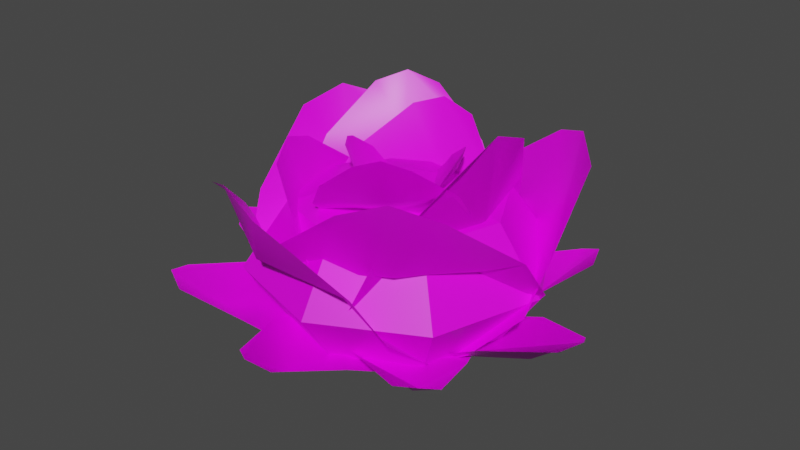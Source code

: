 # Source: bush.blend  (saved by Blender 2.93.20; exported with 4.5.12 LTS)
import bpy
from mathutils import Matrix  # noqa: F401  (used for matrix-valued properties, if any)

bpy.ops.wm.read_factory_settings(use_empty=True)
scene = bpy.context.scene
scene.name = 'Scene'

# ---- collections
col_collection = bpy.data.collections.new('Collection'); scene.collection.children.link(col_collection)

# ---- images (referenced by path relative to the original .blend; pixels are not part of the script)
import os
ASSET_DIR = os.environ.get("B2B_ASSET_DIR", "")  # directory of the original .blend (textures are referenced by path, not embedded)
HERE = os.path.dirname(os.path.abspath(__file__))  # packed textures are extracted next to this script under _unpacked/

def load_image(name, relpath, width, height, colorspace="sRGB"):
    """Load a texture the original file referenced (path relative to the .blend, or extracted next to this script)."""
    p = next((c for c in (os.path.join(HERE, relpath), os.path.join(ASSET_DIR, relpath)) if relpath and os.path.exists(c)), "")
    if p:
        img = bpy.data.images.load(p, check_existing=True)
        img.name = name
    else:  # same state as the original file: an image datablock whose file is absent (Cycles renders it pink)
        img = bpy.data.images.new(name, width, height)
        img.source = "FILE"
        img.filepath = "//" + (relpath or name)
    img.colorspace_settings.name = colorspace
    return img
img_color_png = load_image('color.png', 'color.png', 1024, 1024, 'sRGB')

# ---- materials (node trees are filled in below, after node groups)
mat_material = bpy.data.materials.new('Material')
mat_material.alpha_threshold = 0.0
mat_material.use_backface_culling = True
mat_material.use_transparent_shadow = False
mat_material.line_color = (0.0, 0.0, 0.0, 1.0)

# ---- material node trees
mat_material.use_nodes = True; mat_material.node_tree.nodes.clear()
_N = mat_material.node_tree.nodes; _L = mat_material.node_tree.links
n0 = _N.new('ShaderNodeOutputMaterial'); n0.name = 'Material Output'; n0.location = (300, 300)
n1 = _N.new('ShaderNodeBsdfPrincipled'); n1.name = 'Principled BSDF'; n1.location = (10, 300)
n1.distribution = 'GGX'
n1.subsurface_method = 'BURLEY'
n1.inputs[2].default_value = 0.4
n1.inputs[3].default_value = 1.45
n1.inputs[27].default_value = (0.0, 0.0, 0.0, 1.0)
n1.inputs[28].default_value = 1.0
n2 = _N.new('ShaderNodeTexImage'); n2.name = 'Image Texture'; n2.location = (-489, 241)
n2.image = img_color_png
_L.new(n1.outputs[0], n0.inputs[0])
_L.new(n2.outputs[0], n1.inputs[0])
n0.is_active_output = True

# ---- world
world_world = bpy.data.worlds.new('World'); scene.world = world_world
world_world.use_nodes = True; world_world.node_tree.nodes.clear()
_N = world_world.node_tree.nodes; _L = world_world.node_tree.links
n0 = _N.new('ShaderNodeOutputWorld'); n0.name = 'World Output'; n0.location = (300, 300)
n1 = _N.new('ShaderNodeBackground'); n1.name = 'Background'; n1.location = (10, 300)
n1.inputs[0].default_value = (0.05088, 0.05088, 0.05088, 1.0)
_L.new(n1.outputs[0], n0.inputs[0])
n0.is_active_output = True
world_world.color = (0.05088, 0.05088, 0.05088)
world_world.use_sun_shadow = False
world_world.sun_shadow_jitter_overblur = 0.0

# ---- meshes
me_sphere = bpy.data.meshes.new('Sphere')
me_sphere.from_pydata([(-1.032e-08, 0.8485, 1.01), (-1.032e-08, 1.2, 0.5006), (-1.032e-08, 0.8485, -0.008494), (0.6, 0.6, 1.01), (0.8485, 0.8485, 0.5006), (0.6, 0.6, -0.008494), (0.8485, -9.354e-08, 1.01), (1.2, -5.778e-08, 0.5006), (0.8485, -9.354e-08, -0.008494), (0.6, -0.6, 1.01), (0.8485, -0.8485, 0.5006), (0.6, -0.6, -0.008494), (2.81e-08, -0.8485, 1.01), (-7.661e-09, -1.2, 0.5006), (2.81e-08, -0.8485, -0.008494), (-8.45e-08, -1.704e-07, 1.221), (-0.6, -0.6, 1.01), (-0.8485, -0.8485, 0.5006), (-0.6, -0.6, -0.008494), (-0.8485, -9.354e-08, 1.01), (-1.2, -5.778e-08, 0.5006), (-0.8485, -9.354e-08, -0.008494), (-0.6, 0.6, 1.01), (-0.8485, 0.8485, 0.5006), (-0.6, 0.6, -0.008494)], [], [(2, 1, 4, 5), (0, 15, 3), (1, 0, 3, 4), (4, 3, 6, 7), (5, 4, 7, 8), (3, 15, 6), (6, 15, 9), (7, 6, 9, 10), (8, 7, 10, 11), (11, 10, 13, 14), (9, 15, 12), (10, 9, 12, 13), (14, 13, 17, 18), (12, 15, 16), (13, 12, 16, 17), (18, 17, 20, 21), (16, 15, 19), (24, 2, 5, 8, 11, 14, 18, 21), (17, 16, 19, 20), (21, 20, 23, 24), (19, 15, 22), (20, 19, 22, 23), (24, 23, 1, 2), (22, 15, 0), (23, 22, 0, 1)])
_uv = me_sphere.uv_layers.new(name='UVMap')
_uv.uv.foreach_set('vector', [0.75, 0.25, 0.75, 0.5, 0.625, 0.5, 0.625, 0.25, 0.75, 0.75, 0.6875, 1.0, 0.625, 0.75, 0.75, 0.5, 0.75, 0.75, 0.625, 0.75, 0.625, 0.5, 0.625, 0.5, 0.625, 0.75, 0.5, 0.75, 0.5, 0.5, 0.625, 0.25, 0.625, 0.5, 0.5, 0.5, 0.5, 0.25, 0.625, 0.75, 0.5625, 1.0, 0.5, 0.75, 0.5, 0.75, 0.4375, 1.0, 0.375, 0.75, 0.5, 0.5, 0.5, 0.75, 0.375, 0.75, 0.375, 0.5, 0.5, 0.25, 0.5, 0.5, 0.375, 0.5, 0.375, 0.25, 0.375, 0.25, 0.375, 0.5, 0.25, 0.5, 0.25, 0.25, 0.375, 0.75, 0.3125, 1.0, 0.25, 0.75, 0.375, 0.5, 0.375, 0.75, 0.25, 0.75, 0.25, 0.5, 0.25, 0.25, 0.25, 0.5, 0.125, 0.5, 0.125, 0.25, 0.25, 0.75, 0.1875, 1.0, 0.125, 0.75, 0.25, 0.5, 0.25, 0.75, 0.125, 0.75, 0.125, 0.5, 0.125, 0.25, 0.125, 0.5, 0.0, 0.5, 0.0, 0.25, 0.125, 0.75, 0.0625, 1.0, 0.0, 0.75, 0.875, 0.25, 0.75, 0.25, 0.625, 0.25, 0.5, 0.25, 0.375, 0.25, 0.25, 0.25, 0.125, 0.25, 1.0, 0.25, 0.125, 0.5, 0.125, 0.75, 0.0, 0.75, 0.0, 0.5, 1.0, 0.25, 1.0, 0.5, 0.875, 0.5, 0.875, 0.25, 1.0, 0.75, 0.9375, 1.0, 0.875, 0.75, 1.0, 0.5, 1.0, 0.75, 0.875, 0.75, 0.875, 0.5, 0.875, 0.25, 0.875, 0.5, 0.75, 0.5, 0.75, 0.25, 0.875, 0.75, 0.8125, 1.0, 0.75, 0.75, 0.875, 0.5, 0.875, 0.75, 0.75, 0.75, 0.75, 0.5])
me_sphere.materials.append(mat_material)
me_sphere.use_remesh_fix_poles = True
me_sphere.use_remesh_preserve_attributes = False
me_sphere.update()
me_plane_003 = bpy.data.meshes.new('Plane.003')
me_plane_003.from_pydata([(-0.2228, -0.5104, -0.1949), (0.8222, -0.3531, 1.554), (-0.2228, 0.5104, -0.1949), (0.8222, 0.3603, 1.554), (-0.2228, 2.569e-08, -0.1949), (0.8438, 0.003623, 1.688), (0.3716, -1.0, 0.6092), (0.3716, 1.0, 0.6092), (0.3716, -8.182e-08, 0.6092), (0.4965, -0.8591, 0.9855), (0.4965, 0.8591, 0.9855), (0.7787, -1.399e-07, 1.035), (0.07442, 0.8974, 0.2071), (0.07442, -2.92e-08, 0.2071), (0.07442, -0.8974, 0.2071), (0.3517, -0.3749, -0.2086), (1.127, 0.795, 1.276), (-0.4305, 0.2809, -0.2086), (0.5805, 1.253, 1.276), (-0.0394, -0.047, -0.2086), (0.8858, 1.062, 1.403), (1.21, -0.1127, 0.4499), (-0.3223, 1.172, 0.4499), (0.4441, 0.5297, 0.4499), (1.233, 0.1329, 0.7908), (-0.08427, 1.237, 0.7908), (0.758, 0.9043, 0.7792), (-0.4854, 0.8179, 0.1207), (0.2023, 0.2414, 0.1207), (0.8901, -0.3352, 0.1207), (0.4774, -0.3541, 0.4605), (0.1976, 0.5912, 1.504), (-0.2286, -0.4793, 0.4605), (-0.2958, 0.5038, 1.504), (0.1244, -0.4167, 0.4605), (-0.05521, 0.5819, 1.592), (0.7238, 0.2264, 0.923), (-0.6595, -0.0188, 0.923), (0.03214, 0.1038, 0.923), (0.6015, 0.3492, 1.162), (-0.5869, 0.1385, 1.162), (-0.02779, 0.4418, 1.154), (-0.5424, -0.2665, 0.6918), (0.07828, -0.1564, 0.6918), (0.699, -0.0464, 0.6918), (0.3077, 0.4118, -0.2086), (-0.9795, 0.9711, 1.276), (-0.2014, -0.4729, -0.2086), (-1.335, 0.3528, 1.276), (0.05315, -0.03059, -0.2086), (-1.201, 0.6868, 1.403), (-0.1003, 1.212, 0.4499), (-1.098, -0.5219, 0.4499), (-0.5991, 0.3448, 0.4499), (-0.346, 1.19, 0.7908), (-1.203, -0.2989, 0.7908), (-1.023, 0.5886, 0.7792), (-0.7206, -0.6207, 0.1207), (-0.273, 0.1571, 0.1207), (0.1746, 0.9349, 0.1207), (0.1989, 0.3498, 0.1271), (-0.7967, -0.1474, 1.305), (0.4771, -0.4102, 0.1271), (-0.6022, -0.6787, 1.305), (0.338, -0.03018, 0.1271), (-0.7366, -0.4266, 1.405), (-0.4949, 0.5093, 0.6493), (0.05024, -0.9799, 0.6493), (-0.2223, -0.2353, 0.6493), (-0.6072, 0.3492, 0.9195), (-0.1389, -0.9302, 0.9195), (-0.5862, -0.3685, 0.9103), (0.3025, -0.801, 0.3882), (0.05784, -0.1327, 0.3882), (-0.1868, 0.5355, 0.3882), (-0.4592, 0.2311, -0.2086), (-0.7852, -1.134, 1.276), (0.5008, -0.1158, -0.2086), (-0.1142, -1.376, 1.276), (0.02084, 0.05768, -0.2086), (-0.4666, -1.302, 1.403), (-1.175, -0.3103, 0.4499), (0.7056, -0.9899, 0.4499), (-0.2349, -0.6501, 0.4499), (-1.112, -0.5485, 0.7908), (0.5043, -1.132, 0.7908), (-0.401, -1.11, 0.7792), (0.737, -0.6012, 0.1207), (-0.107, -0.2962, 0.1207), (-0.9511, 0.008764, 0.1207), (-0.438, -0.01832, -0.09459), (0.3987, -1.145, 1.39), (0.4445, 0.4945, -0.09459), (1.016, -0.7868, 1.39), (0.003258, 0.2381, -0.09459), (0.7321, -1.009, 1.517), (-0.4833, -0.915, 0.5639), (1.246, 0.0898, 0.5639), (0.3814, -0.4126, 0.5639), (-0.2598, -1.019, 0.9048), (1.226, -0.156, 0.9048), (0.6269, -0.8352, 0.8932), (0.9683, 0.3636, 0.2347), (0.1923, -0.08726, 0.2347), (-0.5836, -0.5381, 0.2347), (-0.1928, -0.2076, 0.7498), (0.2803, -0.8448, 1.59), (0.3062, 0.08239, 0.7498), (0.6291, -0.6421, 1.59), (0.05672, -0.0626, 0.7498), (0.4689, -0.7678, 1.661), (-0.2184, -0.7146, 1.122), (0.7594, -0.1465, 1.122), (0.2705, -0.4305, 1.122), (-0.09201, -0.7736, 1.315), (0.7481, -0.2854, 1.315), (0.4094, -0.6695, 1.308), (0.6024, 0.008377, 0.936), (0.1636, -0.2466, 0.936), (-0.2751, -0.5015, 0.936), (0.2754, 0.1643, 0.464), (-0.3775, 0.9293, 1.528), (-0.3306, -0.2452, 0.464), (-0.8012, 0.6431, 1.528), (-0.0276, -0.04046, 0.464), (-0.6093, 0.8158, 1.619), (0.2642, 0.8076, 0.9359), (-0.9233, 0.005154, 0.9359), (-0.3296, 0.4064, 0.9359), (0.09934, 0.8713, 1.18), (-0.9209, 0.1819, 1.18), (-0.5256, 0.6966, 1.172), (-0.7114, -0.1771, 0.7), (-0.1786, 0.183, 0.7), (0.3543, 0.543, 0.7), (0.1929, -0.1176, 1.02), (0.4836, 0.1011, 1.405), (0.0585, 0.1102, 1.02), (0.3896, 0.2604, 1.405), (0.1257, -0.003692, 1.02), (0.4477, 0.1873, 1.437), (0.4254, -0.1278, 1.19), (0.162, 0.3187, 1.19), (0.2937, 0.09541, 1.19), (0.4521, -0.06973, 1.279), (0.2258, 0.3139, 1.279), (0.4028, 0.1598, 1.276), (0.09154, 0.2462, 1.105), (0.2097, 0.04586, 1.105), (0.3279, -0.1545, 1.105), (-0.06259, 0.07982, 1.02), (-0.3764, -0.1041, 1.405), (0.04479, -0.162, 1.02), (-0.3014, -0.2732, 1.405), (-0.008901, -0.04108, 1.02), (-0.3507, -0.1939, 1.437), (-0.2924, 0.1166, 1.19), (-0.08198, -0.3571, 1.19), (-0.1872, -0.1202, 1.19), (-0.3255, 0.06198, 1.279), (-0.1448, -0.3451, 1.279), (-0.3029, -0.1717, 1.276), (-0.003636, -0.2933, 1.105), (-0.09804, -0.08066, 1.105), (-0.1924, 0.1319, 1.105), (0.06527, -0.1944, -0.006822), (1.071, 1.058, 0.3291), (-0.2695, 0.126, -0.05103), (0.837, 1.282, 0.2982), (-0.1021, -0.0342, -0.02892), (1.013, 1.239, 0.3744), (0.755, 0.2505, 0.1051), (0.0991, 0.8782, 0.01846), (0.427, 0.5644, 0.06176), (0.8986, 0.514, 0.2315), (0.3351, 1.053, 0.157), (0.7422, 0.918, 0.05571), (-0.1318, 0.5467, -0.02245), (0.1625, 0.2651, 0.01642), (0.4568, -0.01654, 0.05528), (-0.07702, -0.1964, -0.006822), (1.529, -0.1605, 0.3291), (-0.04713, 0.266, -0.05103), (1.55, 0.1627, 0.2982), (-0.06208, 0.0348, -0.02892), (1.63, 0.0003422, 0.3744), (0.7073, -0.4382, 0.1051), (0.7659, 0.4677, 0.01846), (0.7366, 0.01472, 0.06176), (1.001, -0.3787, 0.2315), (1.052, 0.3996, 0.157), (1.21, 0.001, 0.05571), (0.3635, 0.4313, -0.02245), (0.3373, 0.02476, 0.01642), (0.311, -0.3817, 0.05528), (-0.2344, -0.05183, -0.006822), (0.9067, -1.183, 0.3291), (0.1191, 0.2477, -0.05103), (1.154, -0.9734, 0.2982), (-0.05766, 0.09793, -0.02892), (1.093, -1.144, 0.3744), (0.1362, -0.7842, 0.1051), (0.8288, -0.1973, 0.01846), (0.4825, -0.4907, 0.06176), (0.3832, -0.9544, 0.2315), (0.9782, -0.4502, 0.157), (0.8014, -0.841, 0.05571), (0.5232, 0.06694, -0.02245), (0.2124, -0.1964, 0.01642), (-0.09837, -0.4597, 0.05528), (-0.2046, 0.07893, -0.006822), (-0.1667, -1.527, 0.3291), (0.2578, 0.0496, -0.05103), (0.1565, -1.548, 0.2982), (0.02664, 0.06427, -0.02892), (-0.005732, -1.628, 0.3744), (-0.4454, -0.7057, 0.1051), (0.4605, -0.7631, 0.01846), (0.007547, -0.7344, 0.06176), (-0.3855, -0.9997, 0.2315), (0.3928, -1.049, 0.157), (-0.005592, -1.208, 0.05571), (0.4236, -0.3609, -0.02245), (0.01709, -0.3351, 0.01642), (-0.3894, -0.3093, 0.05528), (-0.1739, 0.1198, -0.006822), (-1.36, -0.9643, 0.3291), (0.1078, -0.248, -0.05103), (-1.163, -1.221, 0.2982), (-0.03306, -0.06413, -0.02892), (-1.33, -1.152, 0.3744), (-0.9236, -0.2143, 0.1051), (-0.3715, -0.9349, 0.01846), (-0.6476, -0.5746, 0.06176), (-1.106, -0.4527, 0.2315), (-0.6315, -1.072, 0.157), (-1.013, -0.8759, 0.05571), (-0.09258, -0.6427, -0.02245), (-0.3403, -0.3194, 0.01642), (-0.5881, 0.003959, 0.05528), (-0.03465, 0.3398, -0.006822), (-1.627, 0.1297, 0.3291), (-0.01417, -0.1231, -0.05103), (-1.613, -0.1938, 0.2982), (-0.02441, 0.1083, -0.02892), (-1.711, -0.04119, 0.3744), (-0.8406, 0.495, 0.1051), (-0.8005, -0.4119, 0.01846), (-0.8205, 0.04157, 0.06176), (-1.126, 0.4039, 0.2315), (-1.092, -0.3753, 0.157), (-1.293, 0.003796, 0.05571), (-0.4045, -0.332, -0.02245), (-0.4225, 0.07496, 0.01642), (-0.4405, 0.4819, 0.05528), (0.006656, 0.2709, -0.006822), (-1.234, 1.292, 0.3291), (-0.3176, -0.05995, -0.05103), (-1.461, 1.06, 0.2982), (-0.1555, 0.1055, -0.02892), (-1.416, 1.236, 0.3744), (-0.4299, 0.9659, 0.1051), (-1.065, 0.3176, 0.01846), (-0.7477, 0.6418, 0.06176), (-0.6916, 1.113, 0.2315), (-1.238, 0.5557, 0.157), (-1.098, 0.9611, 0.05571), (-0.7367, 0.08272, -0.02245), (-0.4516, 0.3736, 0.01642), (-0.1664, 0.6645, 0.05528), (0.215, 0.357, 0.01945), (0.1189, 1.587, 0.2774), (-0.1407, 0.3602, -0.01449), (-0.1297, 1.589, 0.2536), (0.03715, 0.3586, 0.002479), (-0.008745, 1.657, 0.3121), (0.3669, 0.9685, 0.1053), (-0.33, 0.9747, 0.03885), (0.01842, 0.9716, 0.0721), (0.3086, 1.191, 0.2024), (-0.2901, 1.197, 0.1452), (0.008708, 1.335, 0.06745), (-0.2849, 0.6679, 0.007453), (0.02779, 0.6651, 0.03729), (0.3405, 0.6623, 0.06712)], [], [(11, 10, 3, 5), (9, 11, 5, 1), (14, 13, 8, 6), (13, 12, 7, 8), (6, 8, 11, 9), (8, 7, 10, 11), (4, 2, 12, 13), (0, 4, 13, 14), (26, 25, 18, 20), (24, 26, 20, 16), (29, 28, 23, 21), (28, 27, 22, 23), (21, 23, 26, 24), (23, 22, 25, 26), (19, 17, 27, 28), (15, 19, 28, 29), (41, 40, 33, 35), (39, 41, 35, 31), (44, 43, 38, 36), (43, 42, 37, 38), (36, 38, 41, 39), (38, 37, 40, 41), (34, 32, 42, 43), (30, 34, 43, 44), (56, 55, 48, 50), (54, 56, 50, 46), (59, 58, 53, 51), (58, 57, 52, 53), (51, 53, 56, 54), (53, 52, 55, 56), (49, 47, 57, 58), (45, 49, 58, 59), (71, 70, 63, 65), (69, 71, 65, 61), (74, 73, 68, 66), (73, 72, 67, 68), (66, 68, 71, 69), (68, 67, 70, 71), (64, 62, 72, 73), (60, 64, 73, 74), (86, 85, 78, 80), (84, 86, 80, 76), (89, 88, 83, 81), (88, 87, 82, 83), (81, 83, 86, 84), (83, 82, 85, 86), (79, 77, 87, 88), (75, 79, 88, 89), (101, 100, 93, 95), (99, 101, 95, 91), (104, 103, 98, 96), (103, 102, 97, 98), (96, 98, 101, 99), (98, 97, 100, 101), (94, 92, 102, 103), (90, 94, 103, 104), (116, 115, 108, 110), (114, 116, 110, 106), (119, 118, 113, 111), (118, 117, 112, 113), (111, 113, 116, 114), (113, 112, 115, 116), (109, 107, 117, 118), (105, 109, 118, 119), (131, 130, 123, 125), (129, 131, 125, 121), (134, 133, 128, 126), (133, 132, 127, 128), (126, 128, 131, 129), (128, 127, 130, 131), (124, 122, 132, 133), (120, 124, 133, 134), (146, 145, 138, 140), (144, 146, 140, 136), (149, 148, 143, 141), (148, 147, 142, 143), (141, 143, 146, 144), (143, 142, 145, 146), (139, 137, 147, 148), (135, 139, 148, 149), (161, 155, 153, 160), (159, 151, 155, 161), (164, 156, 158, 163), (163, 158, 157, 162), (156, 159, 161, 158), (158, 161, 160, 157), (154, 163, 162, 152), (150, 164, 163, 154), (176, 175, 168, 170), (174, 176, 170, 166), (179, 178, 173, 171), (178, 177, 172, 173), (171, 173, 176, 174), (173, 172, 175, 176), (169, 167, 177, 178), (165, 169, 178, 179), (191, 190, 183, 185), (189, 191, 185, 181), (194, 193, 188, 186), (193, 192, 187, 188), (186, 188, 191, 189), (188, 187, 190, 191), (184, 182, 192, 193), (180, 184, 193, 194), (206, 205, 198, 200), (204, 206, 200, 196), (209, 208, 203, 201), (208, 207, 202, 203), (201, 203, 206, 204), (203, 202, 205, 206), (199, 197, 207, 208), (195, 199, 208, 209), (221, 220, 213, 215), (219, 221, 215, 211), (224, 223, 218, 216), (223, 222, 217, 218), (216, 218, 221, 219), (218, 217, 220, 221), (214, 212, 222, 223), (210, 214, 223, 224), (236, 235, 228, 230), (234, 236, 230, 226), (239, 238, 233, 231), (238, 237, 232, 233), (231, 233, 236, 234), (233, 232, 235, 236), (229, 227, 237, 238), (225, 229, 238, 239), (251, 250, 243, 245), (249, 251, 245, 241), (254, 253, 248, 246), (253, 252, 247, 248), (246, 248, 251, 249), (248, 247, 250, 251), (244, 242, 252, 253), (240, 244, 253, 254), (266, 265, 258, 260), (264, 266, 260, 256), (269, 268, 263, 261), (268, 267, 262, 263), (261, 263, 266, 264), (263, 262, 265, 266), (259, 257, 267, 268), (255, 259, 268, 269), (281, 280, 273, 275), (279, 281, 275, 271), (284, 283, 278, 276), (283, 282, 277, 278), (276, 278, 281, 279), (278, 277, 280, 281), (274, 272, 282, 283), (270, 274, 283, 284)])
_uv = me_plane_003.uv_layers.new(name='UVMap')
_uv.uv.foreach_set('vector', [0.75, 0.5, 0.75, 1.0, 1.0, 1.0, 1.0, 0.5, 0.75, 0.0, 0.75, 0.5, 1.0, 0.5, 1.0, 0.0, 0.25, 0.0, 0.25, 0.5, 0.5, 0.5, 0.5, 0.0, 0.25, 0.5, 0.25, 1.0, 0.5, 1.0, 0.5, 0.5, 0.5, 0.0, 0.5, 0.5, 0.75, 0.5, 0.75, 0.0, 0.5, 0.5, 0.5, 1.0, 0.75, 1.0, 0.75, 0.5, 0.0, 0.5, 0.0, 1.0, 0.25, 1.0, 0.25, 0.5, 0.0, 0.0, 0.0, 0.5, 0.25, 0.5, 0.25, 0.0, 0.75, 0.5, 0.75, 1.0, 1.0, 1.0, 1.0, 0.5, 0.75, 0.0, 0.75, 0.5, 1.0, 0.5, 1.0, 0.0, 0.25, 0.0, 0.25, 0.5, 0.5, 0.5, 0.5, 0.0, 0.25, 0.5, 0.25, 1.0, 0.5, 1.0, 0.5, 0.5, 0.5, 0.0, 0.5, 0.5, 0.75, 0.5, 0.75, 0.0, 0.5, 0.5, 0.5, 1.0, 0.75, 1.0, 0.75, 0.5, 0.0, 0.5, 0.0, 1.0, 0.25, 1.0, 0.25, 0.5, 0.0, 0.0, 0.0, 0.5, 0.25, 0.5, 0.25, 0.0, 0.75, 0.5, 0.75, 1.0, 1.0, 1.0, 1.0, 0.5, 0.75, 0.0, 0.75, 0.5, 1.0, 0.5, 1.0, 0.0, 0.25, 0.0, 0.25, 0.5, 0.5, 0.5, 0.5, 0.0, 0.25, 0.5, 0.25, 1.0, 0.5, 1.0, 0.5, 0.5, 0.5, 0.0, 0.5, 0.5, 0.75, 0.5, 0.75, 0.0, 0.5, 0.5, 0.5, 1.0, 0.75, 1.0, 0.75, 0.5, 0.0, 0.5, 0.0, 1.0, 0.25, 1.0, 0.25, 0.5, 0.0, 0.0, 0.0, 0.5, 0.25, 0.5, 0.25, 0.0, 0.75, 0.5, 0.75, 1.0, 1.0, 1.0, 1.0, 0.5, 0.75, 0.0, 0.75, 0.5, 1.0, 0.5, 1.0, 0.0, 0.25, 0.0, 0.25, 0.5, 0.5, 0.5, 0.5, 0.0, 0.25, 0.5, 0.25, 1.0, 0.5, 1.0, 0.5, 0.5, 0.5, 0.0, 0.5, 0.5, 0.75, 0.5, 0.75, 0.0, 0.5, 0.5, 0.5, 1.0, 0.75, 1.0, 0.75, 0.5, 0.0, 0.5, 0.0, 1.0, 0.25, 1.0, 0.25, 0.5, 0.0, 0.0, 0.0, 0.5, 0.25, 0.5, 0.25, 0.0, 0.75, 0.5, 0.75, 1.0, 1.0, 1.0, 1.0, 0.5, 0.75, 0.0, 0.75, 0.5, 1.0, 0.5, 1.0, 0.0, 0.25, 0.0, 0.25, 0.5, 0.5, 0.5, 0.5, 0.0, 0.25, 0.5, 0.25, 1.0, 0.5, 1.0, 0.5, 0.5, 0.5, 0.0, 0.5, 0.5, 0.75, 0.5, 0.75, 0.0, 0.5, 0.5, 0.5, 1.0, 0.75, 1.0, 0.75, 0.5, 0.0, 0.5, 0.0, 1.0, 0.25, 1.0, 0.25, 0.5, 0.0, 0.0, 0.0, 0.5, 0.25, 0.5, 0.25, 0.0, 0.75, 0.5, 0.75, 1.0, 1.0, 1.0, 1.0, 0.5, 0.75, 0.0, 0.75, 0.5, 1.0, 0.5, 1.0, 0.0, 0.25, 0.0, 0.25, 0.5, 0.5, 0.5, 0.5, 0.0, 0.25, 0.5, 0.25, 1.0, 0.5, 1.0, 0.5, 0.5, 0.5, 0.0, 0.5, 0.5, 0.75, 0.5, 0.75, 0.0, 0.5, 0.5, 0.5, 1.0, 0.75, 1.0, 0.75, 0.5, 0.0, 0.5, 0.0, 1.0, 0.25, 1.0, 0.25, 0.5, 0.0, 0.0, 0.0, 0.5, 0.25, 0.5, 0.25, 0.0, 0.75, 0.5, 0.75, 1.0, 1.0, 1.0, 1.0, 0.5, 0.75, 0.0, 0.75, 0.5, 1.0, 0.5, 1.0, 0.0, 0.25, 0.0, 0.25, 0.5, 0.5, 0.5, 0.5, 0.0, 0.25, 0.5, 0.25, 1.0, 0.5, 1.0, 0.5, 0.5, 0.5, 0.0, 0.5, 0.5, 0.75, 0.5, 0.75, 0.0, 0.5, 0.5, 0.5, 1.0, 0.75, 1.0, 0.75, 0.5, 0.0, 0.5, 0.0, 1.0, 0.25, 1.0, 0.25, 0.5, 0.0, 0.0, 0.0, 0.5, 0.25, 0.5, 0.25, 0.0, 0.75, 0.5, 0.75, 1.0, 1.0, 1.0, 1.0, 0.5, 0.75, 0.0, 0.75, 0.5, 1.0, 0.5, 1.0, 0.0, 0.25, 0.0, 0.25, 0.5, 0.5, 0.5, 0.5, 0.0, 0.25, 0.5, 0.25, 1.0, 0.5, 1.0, 0.5, 0.5, 0.5, 0.0, 0.5, 0.5, 0.75, 0.5, 0.75, 0.0, 0.5, 0.5, 0.5, 1.0, 0.75, 1.0, 0.75, 0.5, 0.0, 0.5, 0.0, 1.0, 0.25, 1.0, 0.25, 0.5, 0.0, 0.0, 0.0, 0.5, 0.25, 0.5, 0.25, 0.0, 0.75, 0.5, 0.75, 1.0, 1.0, 1.0, 1.0, 0.5, 0.75, 0.0, 0.75, 0.5, 1.0, 0.5, 1.0, 0.0, 0.25, 0.0, 0.25, 0.5, 0.5, 0.5, 0.5, 0.0, 0.25, 0.5, 0.25, 1.0, 0.5, 1.0, 0.5, 0.5, 0.5, 0.0, 0.5, 0.5, 0.75, 0.5, 0.75, 0.0, 0.5, 0.5, 0.5, 1.0, 0.75, 1.0, 0.75, 0.5, 0.0, 0.5, 0.0, 1.0, 0.25, 1.0, 0.25, 0.5, 0.0, 0.0, 0.0, 0.5, 0.25, 0.5, 0.25, 0.0, 0.75, 0.5, 0.75, 1.0, 1.0, 1.0, 1.0, 0.5, 0.75, 0.0, 0.75, 0.5, 1.0, 0.5, 1.0, 0.0, 0.25, 0.0, 0.25, 0.5, 0.5, 0.5, 0.5, 0.0, 0.25, 0.5, 0.25, 1.0, 0.5, 1.0, 0.5, 0.5, 0.5, 0.0, 0.5, 0.5, 0.75, 0.5, 0.75, 0.0, 0.5, 0.5, 0.5, 1.0, 0.75, 1.0, 0.75, 0.5, 0.0, 0.5, 0.0, 1.0, 0.25, 1.0, 0.25, 0.5, 0.0, 0.0, 0.0, 0.5, 0.25, 0.5, 0.25, 0.0, 0.75, 0.5, 1.0, 0.5, 1.0, 1.0, 0.75, 1.0, 0.75, 0.0, 1.0, 0.0, 1.0, 0.5, 0.75, 0.5, 0.25, 0.0, 0.5, 0.0, 0.5, 0.5, 0.25, 0.5, 0.25, 0.5, 0.5, 0.5, 0.5, 1.0, 0.25, 1.0, 0.5, 0.0, 0.75, 0.0, 0.75, 0.5, 0.5, 0.5, 0.5, 0.5, 0.75, 0.5, 0.75, 1.0, 0.5, 1.0, 0.0, 0.5, 0.25, 0.5, 0.25, 1.0, 0.0, 1.0, 0.0, 0.0, 0.25, 0.0, 0.25, 0.5, 0.0, 0.5, 0.75, 0.5, 0.75, 1.0, 1.0, 1.0, 1.0, 0.5, 0.75, 0.0, 0.75, 0.5, 1.0, 0.5, 1.0, 0.0, 0.25, 0.0, 0.25, 0.5, 0.5, 0.5, 0.5, 0.0, 0.25, 0.5, 0.25, 1.0, 0.5, 1.0, 0.5, 0.5, 0.5, 0.0, 0.5, 0.5, 0.75, 0.5, 0.75, 0.0, 0.5, 0.5, 0.5, 1.0, 0.75, 1.0, 0.75, 0.5, 0.0, 0.5, 0.0, 1.0, 0.25, 1.0, 0.25, 0.5, 0.0, 0.0, 0.0, 0.5, 0.25, 0.5, 0.25, 0.0, 0.75, 0.5, 0.75, 1.0, 1.0, 1.0, 1.0, 0.5, 0.75, 0.0, 0.75, 0.5, 1.0, 0.5, 1.0, 0.0, 0.25, 0.0, 0.25, 0.5, 0.5, 0.5, 0.5, 0.0, 0.25, 0.5, 0.25, 1.0, 0.5, 1.0, 0.5, 0.5, 0.5, 0.0, 0.5, 0.5, 0.75, 0.5, 0.75, 0.0, 0.5, 0.5, 0.5, 1.0, 0.75, 1.0, 0.75, 0.5, 0.0, 0.5, 0.0, 1.0, 0.25, 1.0, 0.25, 0.5, 0.0, 0.0, 0.0, 0.5, 0.25, 0.5, 0.25, 0.0, 0.75, 0.5, 0.75, 1.0, 1.0, 1.0, 1.0, 0.5, 0.75, 0.0, 0.75, 0.5, 1.0, 0.5, 1.0, 0.0, 0.25, 0.0, 0.25, 0.5, 0.5, 0.5, 0.5, 0.0, 0.25, 0.5, 0.25, 1.0, 0.5, 1.0, 0.5, 0.5, 0.5, 0.0, 0.5, 0.5, 0.75, 0.5, 0.75, 0.0, 0.5, 0.5, 0.5, 1.0, 0.75, 1.0, 0.75, 0.5, 0.0, 0.5, 0.0, 1.0, 0.25, 1.0, 0.25, 0.5, 0.0, 0.0, 0.0, 0.5, 0.25, 0.5, 0.25, 0.0, 0.75, 0.5, 0.75, 1.0, 1.0, 1.0, 1.0, 0.5, 0.75, 0.0, 0.75, 0.5, 1.0, 0.5, 1.0, 0.0, 0.25, 0.0, 0.25, 0.5, 0.5, 0.5, 0.5, 0.0, 0.25, 0.5, 0.25, 1.0, 0.5, 1.0, 0.5, 0.5, 0.5, 0.0, 0.5, 0.5, 0.75, 0.5, 0.75, 0.0, 0.5, 0.5, 0.5, 1.0, 0.75, 1.0, 0.75, 0.5, 0.0, 0.5, 0.0, 1.0, 0.25, 1.0, 0.25, 0.5, 0.0, 0.0, 0.0, 0.5, 0.25, 0.5, 0.25, 0.0, 0.75, 0.5, 0.75, 1.0, 1.0, 1.0, 1.0, 0.5, 0.75, 0.0, 0.75, 0.5, 1.0, 0.5, 1.0, 0.0, 0.25, 0.0, 0.25, 0.5, 0.5, 0.5, 0.5, 0.0, 0.25, 0.5, 0.25, 1.0, 0.5, 1.0, 0.5, 0.5, 0.5, 0.0, 0.5, 0.5, 0.75, 0.5, 0.75, 0.0, 0.5, 0.5, 0.5, 1.0, 0.75, 1.0, 0.75, 0.5, 0.0, 0.5, 0.0, 1.0, 0.25, 1.0, 0.25, 0.5, 0.0, 0.0, 0.0, 0.5, 0.25, 0.5, 0.25, 0.0, 0.75, 0.5, 0.75, 1.0, 1.0, 1.0, 1.0, 0.5, 0.75, 0.0, 0.75, 0.5, 1.0, 0.5, 1.0, 0.0, 0.25, 0.0, 0.25, 0.5, 0.5, 0.5, 0.5, 0.0, 0.25, 0.5, 0.25, 1.0, 0.5, 1.0, 0.5, 0.5, 0.5, 0.0, 0.5, 0.5, 0.75, 0.5, 0.75, 0.0, 0.5, 0.5, 0.5, 1.0, 0.75, 1.0, 0.75, 0.5, 0.0, 0.5, 0.0, 1.0, 0.25, 1.0, 0.25, 0.5, 0.0, 0.0, 0.0, 0.5, 0.25, 0.5, 0.25, 0.0, 0.75, 0.5, 0.75, 1.0, 1.0, 1.0, 1.0, 0.5, 0.75, 0.0, 0.75, 0.5, 1.0, 0.5, 1.0, 0.0, 0.25, 0.0, 0.25, 0.5, 0.5, 0.5, 0.5, 0.0, 0.25, 0.5, 0.25, 1.0, 0.5, 1.0, 0.5, 0.5, 0.5, 0.0, 0.5, 0.5, 0.75, 0.5, 0.75, 0.0, 0.5, 0.5, 0.5, 1.0, 0.75, 1.0, 0.75, 0.5, 0.0, 0.5, 0.0, 1.0, 0.25, 1.0, 0.25, 0.5, 0.0, 0.0, 0.0, 0.5, 0.25, 0.5, 0.25, 0.0, 0.75, 0.5, 0.75, 1.0, 1.0, 1.0, 1.0, 0.5, 0.75, 0.0, 0.75, 0.5, 1.0, 0.5, 1.0, 0.0, 0.25, 0.0, 0.25, 0.5, 0.5, 0.5, 0.5, 0.0, 0.25, 0.5, 0.25, 1.0, 0.5, 1.0, 0.5, 0.5, 0.5, 0.0, 0.5, 0.5, 0.75, 0.5, 0.75, 0.0, 0.5, 0.5, 0.5, 1.0, 0.75, 1.0, 0.75, 0.5, 0.0, 0.5, 0.0, 1.0, 0.25, 1.0, 0.25, 0.5, 0.0, 0.0, 0.0, 0.5, 0.25, 0.5, 0.25, 0.0])
me_plane_003.materials.append(mat_material)
me_plane_003.use_remesh_fix_poles = True
me_plane_003.use_remesh_preserve_attributes = False
me_plane_003.update()
me_plane_003.normals_split_custom_set([tuple(v) for v in zip(*[iter([0.9227, -0.01635, -0.3852, 0.9121, 0.145, -0.3834, 0.9563, 0.1907, -0.2217, 0.975, -0.01437, -0.2218, 0.9091, -0.1773, -0.3769, 0.9227, -0.01635, -0.3852, 0.975, -0.01435, -0.2218, 0.9524, -0.2188, -0.2125, 0.8064, -0.01835, -0.5911, 0.8064, -0.01835, -0.5911, 0.8259, -0.01811, -0.5635, 0.824, -0.07453, -0.5617, 0.8064, -0.01835, -0.5911, 0.8064, -0.01835, -0.5911, 0.8252, 0.03841, -0.5635, 0.8259, -0.0181, -0.5635, 0.824, -0.07452, -0.5617, 0.8259, -0.01811, -0.5635, 0.9227, -0.01636, -0.3852, 0.9091, -0.1773, -0.377, 0.8259, -0.01809, -0.5635, 0.8252, 0.0384, -0.5635, 0.9121, 0.145, -0.3834, 0.9227, -0.01635, -0.3852, 0.8064, -0.01835, -0.5911, 0.8064, -0.01835, -0.5911, 0.8064, -0.01835, -0.5911, 0.8064, -0.01835, -0.5911, 0.8064, -0.01835, -0.5911, 0.8064, -0.01835, -0.5911, 0.8064, -0.01835, -0.5911, 0.8064, -0.01835, -0.5911, 0.5337, 0.6106, -0.585, 0.4041, 0.7072, -0.5801, 0.4213, 0.7972, -0.4324, 0.5896, 0.6788, -0.4377, 0.6494, 0.4981, -0.5746, 0.5337, 0.6107, -0.585, 0.5896, 0.6788, -0.4377, 0.733, 0.5315, -0.4245, 0.4314, 0.4876, -0.759, 0.4314, 0.4876, -0.759, 0.4475, 0.507, -0.7366, 0.4897, 0.4695, -0.7347, 0.4314, 0.4876, -0.759, 0.4314, 0.4876, -0.759, 0.4039, 0.543, -0.7362, 0.4475, 0.507, -0.7366, 0.4897, 0.4695, -0.7347, 0.4476, 0.507, -0.7366, 0.5337, 0.6106, -0.585, 0.6494, 0.4981, -0.5746, 0.4475, 0.507, -0.7366, 0.404, 0.543, -0.7362, 0.4041, 0.7072, -0.5801, 0.5337, 0.6106, -0.585, 0.4314, 0.4876, -0.759, 0.4314, 0.4876, -0.759, 0.4314, 0.4876, -0.759, 0.4314, 0.4876, -0.759, 0.4313, 0.4877, -0.759, 0.4313, 0.4877, -0.759, 0.4313, 0.4877, -0.759, 0.4313, 0.4877, -0.759, -0.1316, 0.7961, -0.5906, -0.2888, 0.7589, -0.5836, -0.3451, 0.8312, -0.4359, -0.1462, 0.884, -0.444, 0.02912, 0.8125, -0.5822, -0.1316, 0.7962, -0.5906, -0.1462, 0.884, -0.444, 0.05882, 0.8994, -0.4332, -0.1051, 0.6372, -0.7635, -0.1051, 0.6372, -0.7635, -0.1092, 0.6622, -0.7413, -0.05337, 0.6704, -0.7401, -0.1051, 0.6372, -0.7635, -0.1051, 0.6372, -0.7635, -0.1648, 0.6519, -0.7402, -0.1092, 0.6622, -0.7413, -0.05335, 0.6704, -0.7401, -0.1093, 0.6622, -0.7413, -0.1316, 0.7961, -0.5906, 0.02912, 0.8125, -0.5822, -0.1093, 0.6622, -0.7413, -0.1648, 0.6519, -0.7402, -0.2888, 0.759, -0.5836, -0.1315, 0.7962, -0.5906, -0.1051, 0.6372, -0.7635, -0.1051, 0.6372, -0.7635, -0.1051, 0.6372, -0.7635, -0.1051, 0.6372, -0.7635, -0.1051, 0.6372, -0.7635, -0.1051, 0.6372, -0.7635, -0.1051, 0.6372, -0.7635, -0.1051, 0.6372, -0.7635, -0.7012, 0.4055, -0.5864, -0.7736, 0.2612, -0.5773, -0.8635, 0.2658, -0.4287, -0.7763, 0.452, -0.4393, -0.6104, 0.5393, -0.5802, -0.7012, 0.4055, -0.5864, -0.7763, 0.452, -0.4393, -0.6562, 0.6191, -0.4313, -0.5642, 0.3221, -0.7602, -0.5642, 0.3221, -0.7602, -0.5859, 0.3352, -0.7378, -0.5563, 0.3833, -0.7373, -0.5642, 0.3221, -0.7602, -0.5642, 0.3221, -0.7602, -0.6137, 0.286, -0.7359, -0.5859, 0.3352, -0.7378, -0.5563, 0.3833, -0.7373, -0.5859, 0.3352, -0.7378, -0.7012, 0.4055, -0.5864, -0.6104, 0.5392, -0.5802, -0.5859, 0.3352, -0.7378, -0.6137, 0.286, -0.7359, -0.7736, 0.2612, -0.5773, -0.7012, 0.4055, -0.5864, -0.5643, 0.3221, -0.7601, -0.5643, 0.3221, -0.7601, -0.5643, 0.3221, -0.7601, -0.5643, 0.3221, -0.7601, -0.5643, 0.3221, -0.7601, -0.5643, 0.3221, -0.7601, -0.5643, 0.3221, -0.7601, -0.5643, 0.3221, -0.7601, -0.7678, -0.2819, -0.5754, -0.7036, -0.43, -0.5657, -0.7632, -0.4946, -0.4158, -0.85, -0.3082, -0.4271, -0.8118, -0.1263, -0.5701, -0.7678, -0.2819, -0.5754, -0.85, -0.3082, -0.4271, -0.9008, -0.1088, -0.4204, -0.6178, -0.2321, -0.7513, -0.6178, -0.2321, -0.7513, -0.6415, -0.2401, -0.7286, -0.6593, -0.1864, -0.7284, -0.6178, -0.2321, -0.7513, -0.6178, -0.2321, -0.7513, -0.6217, -0.2929, -0.7265, -0.6415, -0.2401, -0.7286, -0.6594, -0.1864, -0.7284, -0.6415, -0.24, -0.7286, -0.7678, -0.2819, -0.5754, -0.8118, -0.1264, -0.5701, -0.6415, -0.2401, -0.7286, -0.6217, -0.2929, -0.7265, -0.7036, -0.43, -0.5657, -0.7678, -0.2819, -0.5754, -0.6178, -0.2321, -0.7513, -0.6178, -0.2321, -0.7513, -0.6178, -0.2321, -0.7513, -0.6178, -0.2321, -0.7513, -0.6178, -0.2321, -0.7513, -0.6178, -0.2321, -0.7513, -0.6178, -0.2321, -0.7513, -0.6178, -0.2321, -0.7513, -0.2837, -0.7745, -0.5654, -0.1288, -0.8204, -0.557, -0.116, -0.9062, -0.4065, -0.3147, -0.8531, -0.4161, -0.4311, -0.7083, -0.559, -0.2837, -0.7745, -0.5654, -0.3147, -0.8531, -0.4161, -0.5, -0.7639, -0.408, -0.2275, -0.6292, -0.7432, -0.2274, -0.6292, -0.7432, -0.2363, -0.6522, -0.7202, -0.2889, -0.6314, -0.7196, -0.2275, -0.6292, -0.7432, -0.2275, -0.6292, -0.7432, -0.1831, -0.671, -0.7185, -0.2363, -0.6522, -0.7202, -0.2889, -0.6314, -0.7196, -0.2364, -0.6522, -0.7202, -0.2837, -0.7745, -0.5654, -0.4311, -0.7083, -0.559, -0.2363, -0.6522, -0.7202, -0.1831, -0.6709, -0.7186, -0.1289, -0.8204, -0.5571, -0.2837, -0.7745, -0.5654, -0.2275, -0.6292, -0.7432, -0.2275, -0.6292, -0.7432, -0.2275, -0.6292, -0.7432, -0.2275, -0.6292, -0.7432, -0.2275, -0.6292, -0.7432, -0.2274, -0.6292, -0.7432, -0.2275, -0.6292, -0.7432, -0.2275, -0.6292, -0.7432, 0.4049, -0.72, -0.5636, 0.5396, -0.6308, -0.5576, 0.6154, -0.6748, -0.4075, 0.4469, -0.793, -0.4141, 0.2595, -0.7904, -0.555, 0.4049, -0.72, -0.5637, 0.4469, -0.793, -0.4141, 0.2595, -0.8775, -0.4032, 0.3276, -0.5851, -0.7418, 0.3276, -0.5851, -0.7418, 0.3399, -0.6065, -0.7188, 0.2902, -0.6334, -0.7173, 0.3276, -0.5851, -0.7418, 0.3276, -0.5851, -0.7418, 0.3885, -0.5777, -0.7179, 0.3399, -0.6065, -0.7188, 0.2902, -0.6334, -0.7173, 0.3398, -0.6066, -0.7187, 0.4048, -0.72, -0.5637, 0.2595, -0.7903, -0.555, 0.3399, -0.6065, -0.7187, 0.3885, -0.5777, -0.7179, 0.5396, -0.6308, -0.5576, 0.4049, -0.72, -0.5637, 0.3276, -0.5851, -0.7418, 0.3276, -0.5851, -0.7418, 0.3276, -0.5851, -0.7418, 0.3276, -0.5851, -0.7418, 0.3276, -0.5851, -0.7418, 0.3276, -0.5851, -0.7418, 0.3276, -0.5851, -0.7418, 0.3276, -0.5851, -0.7418, 0.4049, -0.72, -0.5636, 0.5396, -0.6308, -0.5576, 0.6154, -0.6748, -0.4075, 0.4469, -0.793, -0.4141, 0.2595, -0.7904, -0.555, 0.4049, -0.72, -0.5637, 0.4469, -0.793, -0.4141, 0.2595, -0.8775, -0.4032, 0.3276, -0.5851, -0.7418, 0.3276, -0.5851, -0.7418, 0.3399, -0.6065, -0.7188, 0.2902, -0.6334, -0.7173, 0.3276, -0.5851, -0.7418, 0.3276, -0.5851, -0.7418, 0.3885, -0.5777, -0.7179, 0.3399, -0.6065, -0.7188, 0.2902, -0.6334, -0.7173, 0.3398, -0.6066, -0.7187, 0.4048, -0.72, -0.5637, 0.2595, -0.7903, -0.555, 0.3399, -0.6065, -0.7187, 0.3884, -0.5777, -0.7179, 0.5396, -0.6308, -0.5576, 0.4049, -0.72, -0.5637, 0.3276, -0.5851, -0.7418, 0.3276, -0.5851, -0.7418, 0.3276, -0.5851, -0.7418, 0.3276, -0.5851, -0.7418, 0.3276, -0.5851, -0.7418, 0.3276, -0.5851, -0.7418, 0.3276, -0.5851, -0.7418, 0.3276, -0.5851, -0.7418, -0.4477, 0.6721, -0.5898, -0.5761, 0.5742, -0.5817, -0.656, 0.6178, -0.4336, -0.4959, 0.7469, -0.4431, -0.3075, 0.7524, -0.5825, -0.4477, 0.6721, -0.5898, -0.4959, 0.7469, -0.4431, -0.3147, 0.8443, -0.4337, -0.3599, 0.5371, -0.7629, -0.3599, 0.5371, -0.7629, -0.3738, 0.5583, -0.7406, -0.326, 0.5886, -0.7398, -0.3599, 0.5371, -0.7629, -0.3599, 0.5371, -0.7629, -0.4203, 0.5263, -0.7391, -0.3738, 0.5583, -0.7406, -0.326, 0.5885, -0.7398, -0.3738, 0.5583, -0.7406, -0.4476, 0.6721, -0.5898, -0.3075, 0.7524, -0.5825, -0.3738, 0.5583, -0.7406, -0.4203, 0.5263, -0.7391, -0.5761, 0.5742, -0.5817, -0.4477, 0.6721, -0.5898, -0.3599, 0.5371, -0.7629, -0.3599, 0.5371, -0.7629, -0.3599, 0.5371, -0.7629, -0.3599, 0.5371, -0.7629, -0.3599, 0.5371, -0.7629, -0.3599, 0.5371, -0.7629, -0.3599, 0.5371, -0.7629, -0.3599, 0.5371, -0.7629, 0.7102, 0.3978, -0.5808, 0.6202, 0.5321, -0.5764, 0.6656, 0.6111, -0.4284, 0.7848, 0.4433, -0.4331, 0.7816, 0.2531, -0.5701, 0.7102, 0.3978, -0.5808, 0.7848, 0.4433, -0.4331, 0.8707, 0.2567, -0.4195, 0.5737, 0.3161, -0.7556, 0.5737, 0.3161, -0.7556, 0.5953, 0.3289, -0.7331, 0.6225, 0.2795, -0.731, 0.5737, 0.3161, -0.7556, 0.5737, 0.3161, -0.7556, 0.5661, 0.3773, -0.7329, 0.5953, 0.3289, -0.7331, 0.6225, 0.2795, -0.731, 0.5953, 0.3289, -0.7331, 0.7102, 0.3978, -0.5808, 0.7816, 0.2531, -0.5701, 0.5952, 0.329, -0.7331, 0.5661, 0.3774, -0.7329, 0.6202, 0.5321, -0.5764, 0.7102, 0.3978, -0.5808, 0.5737, 0.3161, -0.7556, 0.5737, 0.3161, -0.7556, 0.5737, 0.3161, -0.7556, 0.5737, 0.3161, -0.7556, 0.5737, 0.3161, -0.7556, 0.5737, 0.3161, -0.7556, 0.5737, 0.3161, -0.7556, 0.5737, 0.3161, -0.7556, 0.7478, 0.3328, 0.5745, 0.828, 0.3646, 0.4261, 0.7289, 0.5447, 0.4148, 0.6739, 0.4763, 0.5648, 0.8022, 0.1806, 0.5691, 0.892, 0.1689, 0.4193, 0.828, 0.3645, 0.4261, 0.7478, 0.3328, 0.5745, 0.6017, 0.2731, 0.7505, 0.6462, 0.2304, 0.7276, 0.6248, 0.2827, 0.7278, 0.6017, 0.2731, 0.7505, 0.6017, 0.2731, 0.7505, 0.6248, 0.2827, 0.7278, 0.6014, 0.3341, 0.7257, 0.6017, 0.2731, 0.7505, 0.6462, 0.2304, 0.7276, 0.8022, 0.1806, 0.5691, 0.7478, 0.3328, 0.5745, 0.6248, 0.2827, 0.7278, 0.6248, 0.2826, 0.7278, 0.7478, 0.3328, 0.5745, 0.6739, 0.4763, 0.5648, 0.6015, 0.334, 0.7257, 0.6017, 0.2731, 0.7505, 0.6017, 0.2731, 0.7505, 0.6017, 0.2731, 0.7505, 0.6017, 0.2731, 0.7505, 0.6017, 0.2731, 0.7505, 0.6017, 0.2731, 0.7505, 0.6017, 0.2731, 0.7505, 0.6017, 0.2731, 0.7505, 0.3031, 0.1713, -0.9374, 0.09348, 0.3532, -0.9309, 0.1336, 0.512, -0.8486, 0.4057, 0.2917, -0.8662, 0.4892, -0.02372, -0.8719, 0.3031, 0.1713, -0.9375, 0.4057, 0.2917, -0.8662, 0.628, 0.0355, -0.7774, 0.1524, 0.0007666, -0.9883, 0.1524, 0.0007664, -0.9883, 0.1743, 0.02575, -0.9844, 0.245, -0.04092, -0.9687, 0.1524, 0.0008133, -0.9883, 0.1524, 0.0008137, -0.9883, 0.1019, 0.09223, -0.9905, 0.1743, 0.02575, -0.9844, 0.245, -0.04094, -0.9687, 0.1743, 0.02574, -0.9844, 0.3031, 0.1712, -0.9374, 0.4892, -0.02373, -0.8719, 0.1743, 0.02576, -0.9844, 0.1019, 0.0922, -0.9905, 0.0935, 0.3532, -0.9309, 0.3031, 0.1713, -0.9374, 0.1524, 0.0008132, -0.9883, 0.1524, 0.0008132, -0.9883, 0.1524, 0.0008133, -0.9883, 0.1524, 0.0008133, -0.9883, 0.1524, 0.000813, -0.9883, 0.1524, 0.000813, -0.9883, 0.1524, 0.0008132, -0.9883, 0.1524, 0.0008131, -0.9883, 0.3392, -0.1246, -0.9324, 0.3435, 0.153, -0.9266, 0.4897, 0.2247, -0.8425, 0.4963, -0.1254, -0.859, 0.3087, -0.3923, -0.8665, 0.3391, -0.1245, -0.9325, 0.4963, -0.1254, -0.859, 0.442, -0.4601, -0.77, 0.1125, -0.119, -0.9865, 0.1125, -0.119, -0.9865, 0.1456, -0.1197, -0.9821, 0.1398, -0.2167, -0.9662, 0.1125, -0.119, -0.9865, 0.1125, -0.119, -0.9865, 0.15, -0.02156, -0.9885, 0.1456, -0.1197, -0.9821, 0.1398, -0.2167, -0.9662, 0.1456, -0.1197, -0.9821, 0.3392, -0.1246, -0.9324, 0.3087, -0.3923, -0.8665, 0.1456, -0.1197, -0.9821, 0.1499, -0.02154, -0.9885, 0.3435, 0.153, -0.9266, 0.3391, -0.1245, -0.9325, 0.1125, -0.119, -0.9865, 0.1125, -0.119, -0.9865, 0.1125, -0.119, -0.9865, 0.1125, -0.119, -0.9865, 0.1125, -0.119, -0.9865, 0.1125, -0.119, -0.9865, 0.1125, -0.119, -0.9865, 0.1125, -0.119, -0.9865, 0.158, -0.3326, -0.9297, 0.3607, -0.143, -0.9217, 0.5127, -0.1982, -0.8354, 0.2656, -0.4461, -0.8547, -0.05661, -0.4964, -0.8662, 0.158, -0.3326, -0.9297, 0.2656, -0.4461, -0.8546, -0.01412, -0.6393, -0.7689, 0.005281, -0.1658, -0.9862, 0.005281, -0.1658, -0.9862, 0.02774, -0.1901, -0.9814, -0.04624, -0.2532, -0.9663, 0.005279, -0.1658, -0.9862, 0.005281, -0.1658, -0.9862, 0.1015, -0.1251, -0.9869, 0.02773, -0.1901, -0.9814, -0.04626, -0.2532, -0.9663, 0.02773, -0.19, -0.9814, 0.158, -0.3326, -0.9297, -0.05661, -0.4965, -0.8662, 0.02773, -0.1901, -0.9814, 0.1014, -0.1251, -0.9869, 0.3606, -0.143, -0.9217, 0.158, -0.3326, -0.9297, 0.005279, -0.1658, -0.9862, 0.00528, -0.1658, -0.9862, 0.005281, -0.1658, -0.9862, 0.005281, -0.1658, -0.9862, 0.00528, -0.1658, -0.9862, 0.005281, -0.1658, -0.9862, 0.00528, -0.1658, -0.9862, 0.00528, -0.1658, -0.9862, -0.1052, -0.351, -0.9304, 0.1722, -0.3549, -0.9189, 0.2424, -0.4998, -0.8315, -0.1073, -0.5072, -0.8551, -0.3742, -0.3201, -0.8703, -0.1052, -0.351, -0.9305, -0.1073, -0.5073, -0.8551, -0.4438, -0.4523, -0.7736, -0.09883, -0.125, -0.9872, -0.09883, -0.125, -0.9872, -0.09956, -0.158, -0.9824, -0.1968, -0.1522, -0.9685, -0.09883, -0.125, -0.9872, -0.09883, -0.125, -0.9872, -0.001267, -0.1624, -0.9867, -0.09956, -0.158, -0.9824, -0.1968, -0.1522, -0.9685, -0.09954, -0.158, -0.9824, -0.1052, -0.351, -0.9304, -0.3742, -0.3201, -0.8703, -0.09955, -0.158, -0.9824, -0.001291, -0.1623, -0.9867, 0.1722, -0.3548, -0.9189, -0.1052, -0.351, -0.9304, -0.09883, -0.125, -0.9872, -0.09883, -0.125, -0.9872, -0.09883, -0.125, -0.9872, -0.09883, -0.125, -0.9872, -0.09883, -0.125, -0.9872, -0.09883, -0.125, -0.9872, -0.09883, -0.125, -0.9872, -0.09883, -0.125, -0.9872, -0.3209, -0.1539, -0.9345, -0.1416, -0.3655, -0.92, -0.206, -0.5135, -0.833, -0.4411, -0.2548, -0.8605, -0.4752, 0.06924, -0.8771, -0.3209, -0.154, -0.9345, -0.4411, -0.2548, -0.8605, -0.622, 0.03513, -0.7823, -0.1456, -0.01033, -0.9893, -0.1456, -0.01032, -0.9893, -0.1711, -0.0315, -0.9848, -0.2308, 0.04566, -0.9719, -0.1456, -0.01033, -0.9893, -0.1456, -0.01033, -0.9893, -0.1097, -0.1084, -0.988, -0.1711, -0.0315, -0.9848, -0.2308, 0.04569, -0.9719, -0.1711, -0.03149, -0.9848, -0.3209, -0.1539, -0.9345, -0.4752, 0.06926, -0.8771, -0.1711, -0.03148, -0.9848, -0.1097, -0.1084, -0.988, -0.1416, -0.3655, -0.92, -0.3209, -0.154, -0.9345, -0.1456, -0.01033, -0.9893, -0.1456, -0.01033, -0.9893, -0.1456, -0.01033, -0.9893, -0.1456, -0.01033, -0.9893, -0.1456, -0.01032, -0.9893, -0.1456, -0.01032, -0.9893, -0.1456, -0.01032, -0.9893, -0.1456, -0.01032, -0.9893, -0.3418, 0.05678, -0.9381, -0.3161, -0.2193, -0.923, -0.4544, -0.3037, -0.8374, -0.4988, 0.04288, -0.8656, -0.3412, 0.3282, -0.8809, -0.3418, 0.05675, -0.9381, -0.4988, 0.04287, -0.8657, -0.482, 0.3842, -0.7875, -0.1153, 0.07415, -0.9906, -0.1153, 0.07415, -0.9906, -0.1484, 0.07134, -0.9864, -0.1533, 0.1688, -0.9737, -0.1153, 0.07415, -0.9906, -0.1153, 0.07415, -0.9906, -0.142, -0.02684, -0.9895, -0.1484, 0.07134, -0.9864, -0.1533, 0.1689, -0.9736, -0.1483, 0.07136, -0.9864, -0.3418, 0.05678, -0.9381, -0.3412, 0.3282, -0.8809, -0.1484, 0.07135, -0.9864, -0.142, -0.0268, -0.9895, -0.316, -0.2193, -0.9231, -0.3418, 0.05674, -0.9381, -0.1153, 0.07415, -0.9906, -0.1153, 0.07415, -0.9906, -0.1153, 0.07415, -0.9906, -0.1153, 0.07415, -0.9906, -0.1153, 0.07415, -0.9906, -0.1153, 0.07415, -0.9906, -0.1153, 0.07415, -0.9906, -0.1153, 0.07415, -0.9906, -0.1794, 0.2863, -0.9412, -0.3638, 0.07909, -0.9281, -0.521, 0.1227, -0.8447, -0.2977, 0.3917, -0.8706, 0.01862, 0.4712, -0.8818, -0.1794, 0.2862, -0.9412, -0.2976, 0.3917, -0.8706, -0.03775, 0.6126, -0.7895, -0.0114, 0.1325, -0.9911, -0.0114, 0.1325, -0.9911, -0.03606, 0.1548, -0.9873, 0.03167, 0.2249, -0.9739, -0.0114, 0.1325, -0.9911, -0.0114, 0.1325, -0.9911, -0.1034, 0.08308, -0.9912, -0.03606, 0.1548, -0.9873, 0.03166, 0.2249, -0.9739, -0.03605, 0.1548, -0.9873, -0.1794, 0.2863, -0.9412, 0.01862, 0.4712, -0.8818, -0.03603, 0.1548, -0.9873, -0.1034, 0.08309, -0.9912, -0.3637, 0.07907, -0.9281, -0.1794, 0.2863, -0.9412, -0.01142, 0.1325, -0.9911, -0.01142, 0.1325, -0.9911, -0.01142, 0.1325, -0.9911, -0.01142, 0.1325, -0.9911, -0.01141, 0.1325, -0.9911, -0.0114, 0.1325, -0.9911, -0.0114, 0.1325, -0.9911, -0.0114, 0.1325, -0.9911, 0.09404, 0.3257, -0.9408, -0.1833, 0.3148, -0.9313, -0.262, 0.4585, -0.8492, 0.08702, 0.4842, -0.8706, 0.3638, 0.3115, -0.8778, 0.09403, 0.3257, -0.9408, 0.08701, 0.4842, -0.8706, 0.4253, 0.4504, -0.785, 0.1004, 0.09791, -0.9901, 0.1004, 0.09791, -0.9901, 0.09933, 0.1311, -0.9864, 0.1967, 0.131, -0.9717, 0.1004, 0.09791, -0.9901, 0.1004, 0.09791, -0.9901, 0.0009947, 0.1299, -0.9915, 0.09932, 0.1311, -0.9864, 0.1967, 0.1311, -0.9717, 0.0993, 0.1311, -0.9864, 0.09401, 0.3257, -0.9408, 0.3638, 0.3115, -0.8779, 0.09933, 0.1311, -0.9864, 0.001028, 0.1299, -0.9915, -0.1832, 0.3148, -0.9313, 0.09402, 0.3257, -0.9408, 0.1004, 0.09791, -0.9901, 0.1004, 0.09791, -0.9901, 0.1004, 0.09791, -0.9901, 0.1004, 0.09791, -0.9901, 0.1004, 0.09791, -0.9901, 0.1004, 0.09791, -0.9901, 0.1004, 0.09791, -0.9901, 0.1004, 0.09791, -0.9901])] * 3)])

# ---- objects
ob_sphere = bpy.data.objects.new('Sphere', me_sphere)
ob_plane = bpy.data.objects.new('Plane', me_plane_003)

# ---- transforms, parenting, visibility, modifiers, constraints
ob_sphere.location = (0.0, 0.0, 0.0)
ob_sphere.rotation_euler = (0.0, -0.0, 0.8731)
ob_plane.location = (-5.96e-08, 7.105e-15, -5.96e-08)

# ---- collection membership
col_collection.objects.link(ob_sphere)
col_collection.objects.link(ob_plane)

# ---- scene / render settings (as saved in the file)
scene.frame_start = 1; scene.frame_end = 250; scene.frame_set(1)
scene.render.engine = 'BLENDER_EEVEE_NEXT'
scene.cycles.use_denoising = False
scene.cycles.samples = 128
scene.cycles.sampling_pattern = 'TABULATED_SOBOL'
scene.cycles.use_adaptive_sampling = False
scene.cycles.use_light_tree = False
scene.view_settings.view_transform = 'Filmic'
bpy.context.view_layer.update()

# ---- added for rendering (the .blend has no active camera and no usable light): camera, sun
cam_auto = bpy.data.cameras.new('AutoCamera')
cam_auto.lens = 50.0
cam_auto.sensor_width = 36.0
cam_auto.clip_end = 1000.0
ob_auto_camera = bpy.data.objects.new('AutoCamera', cam_auto)
scene.collection.objects.link(ob_auto_camera)
ob_auto_camera.location = (4.76151, -5.72588, 4.55697)
ob_auto_camera.rotation_euler = (1.09748, -7.21219e-08, 0.694738)
scene.camera = ob_auto_camera
light_auto_sun = bpy.data.lights.new('AutoSun', 'SUN')
light_auto_sun.energy = 3.0
light_auto_sun.angle = 0.0523599
ob_auto_sun = bpy.data.objects.new('AutoSun', light_auto_sun)
scene.collection.objects.link(ob_auto_sun)
ob_auto_sun.rotation_euler = (0.872665, 0.174533, 0.523599)
bpy.context.view_layer.update()
